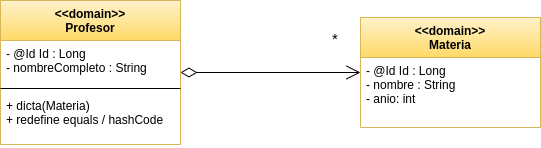

The diagram above was exported from draw.io. Its source (the exported page's mxGraphModel, read from the mxfile embedded in the PNG):
<mxGraphModel dx="1422" dy="703" grid="1" gridSize="10" guides="1" tooltips="1" connect="1" arrows="1" fold="1" page="1" pageScale="1" pageWidth="827" pageHeight="1169" math="0" shadow="0">
  <root>
    <mxCell id="0" />
    <mxCell id="1" parent="0" />
    <mxCell id="2" value="&lt;&lt;domain&gt;&gt; &#10;Profesor" style="swimlane;fontStyle=1;align=center;verticalAlign=top;childLayout=stackLayout;horizontal=1;startSize=40;horizontalStack=0;resizeParent=1;resizeParentMax=0;resizeLast=0;collapsible=1;marginBottom=0;fillColor=#fff2cc;strokeColor=#d6b656;gradientColor=#ffd966;" vertex="1" parent="1">
      <mxGeometry x="130" y="70" width="180" height="144" as="geometry" />
    </mxCell>
    <mxCell id="3" value="- @Id Id : Long&#10;- nombreCompleto : String" style="text;strokeColor=none;fillColor=none;align=left;verticalAlign=top;spacingLeft=4;spacingRight=4;overflow=hidden;rotatable=0;points=[[0,0.5],[1,0.5]];portConstraint=eastwest;" vertex="1" parent="2">
      <mxGeometry y="40" width="180" height="44" as="geometry" />
    </mxCell>
    <mxCell id="4" value="" style="line;strokeWidth=1;fillColor=none;align=left;verticalAlign=middle;spacingTop=-1;spacingLeft=3;spacingRight=3;rotatable=0;labelPosition=right;points=[];portConstraint=eastwest;" vertex="1" parent="2">
      <mxGeometry y="84" width="180" height="8" as="geometry" />
    </mxCell>
    <mxCell id="5" value="+ dicta(Materia)&#10;+ redefine equals / hashCode" style="text;strokeColor=none;fillColor=none;align=left;verticalAlign=top;spacingLeft=4;spacingRight=4;overflow=hidden;rotatable=0;points=[[0,0.5],[1,0.5]];portConstraint=eastwest;" vertex="1" parent="2">
      <mxGeometry y="92" width="180" height="52" as="geometry" />
    </mxCell>
    <mxCell id="6" value="&lt;&lt;domain&gt;&gt; &#10;Materia" style="swimlane;fontStyle=1;align=center;verticalAlign=top;childLayout=stackLayout;horizontal=1;startSize=40;horizontalStack=0;resizeParent=1;resizeParentMax=0;resizeLast=0;collapsible=1;marginBottom=0;fillColor=#fff2cc;strokeColor=#d6b656;gradientColor=#ffd966;" vertex="1" parent="1">
      <mxGeometry x="490" y="87" width="180" height="110" as="geometry" />
    </mxCell>
    <mxCell id="7" value="- @Id Id : Long&#10;- nombre : String&#10;- anio: int" style="text;strokeColor=none;fillColor=none;align=left;verticalAlign=top;spacingLeft=4;spacingRight=4;overflow=hidden;rotatable=0;points=[[0,0.5],[1,0.5]];portConstraint=eastwest;" vertex="1" parent="6">
      <mxGeometry y="40" width="180" height="70" as="geometry" />
    </mxCell>
    <mxCell id="8" value="*" style="endArrow=open;html=1;endSize=12;startArrow=diamondThin;startSize=14;startFill=0;edgeStyle=orthogonalEdgeStyle;align=left;verticalAlign=bottom;fontSize=15;" edge="1" source="2" target="6" parent="1">
      <mxGeometry x="0.6667" y="22" relative="1" as="geometry">
        <mxPoint x="320" y="130" as="sourcePoint" />
        <mxPoint x="480" y="130" as="targetPoint" />
        <mxPoint as="offset" />
      </mxGeometry>
    </mxCell>
  </root>
</mxGraphModel>